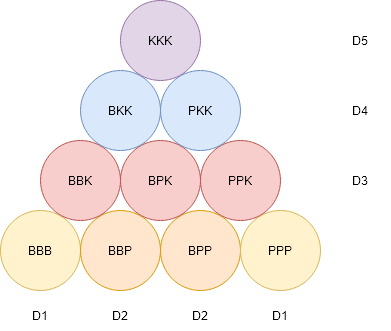

The diagram above was exported from draw.io. Its source (the exported page's mxGraphModel, read from the mxfile embedded in the PNG):
<mxGraphModel dx="1247" dy="1109" grid="1" gridSize="10" guides="1" tooltips="1" connect="1" arrows="1" fold="1" page="1" pageScale="1" pageWidth="827" pageHeight="1169" math="0" shadow="0">
  <root>
    <mxCell id="0" />
    <mxCell id="1" parent="0" />
    <mxCell id="yCNZR9oHKeZl5G7ujYNE-1" value="BBB" style="ellipse;whiteSpace=wrap;html=1;aspect=fixed;fillColor=#fff2cc;strokeColor=#d6b656;" vertex="1" parent="1">
      <mxGeometry x="130" y="440" width="80" height="80" as="geometry" />
    </mxCell>
    <mxCell id="yCNZR9oHKeZl5G7ujYNE-2" value="BBP" style="ellipse;whiteSpace=wrap;html=1;aspect=fixed;fillColor=#ffe6cc;strokeColor=#d79b00;" vertex="1" parent="1">
      <mxGeometry x="210" y="440" width="80" height="80" as="geometry" />
    </mxCell>
    <mxCell id="yCNZR9oHKeZl5G7ujYNE-3" value="BPP" style="ellipse;whiteSpace=wrap;html=1;aspect=fixed;fillColor=#ffe6cc;strokeColor=#d79b00;" vertex="1" parent="1">
      <mxGeometry x="290" y="440" width="80" height="80" as="geometry" />
    </mxCell>
    <mxCell id="yCNZR9oHKeZl5G7ujYNE-4" value="PPP" style="ellipse;whiteSpace=wrap;html=1;aspect=fixed;fillColor=#fff2cc;strokeColor=#d6b656;" vertex="1" parent="1">
      <mxGeometry x="370" y="440" width="80" height="80" as="geometry" />
    </mxCell>
    <mxCell id="yCNZR9oHKeZl5G7ujYNE-5" value="BBK" style="ellipse;whiteSpace=wrap;html=1;aspect=fixed;fillColor=#f8cecc;strokeColor=#b85450;" vertex="1" parent="1">
      <mxGeometry x="170" y="370" width="80" height="80" as="geometry" />
    </mxCell>
    <mxCell id="yCNZR9oHKeZl5G7ujYNE-6" value="BPK" style="ellipse;whiteSpace=wrap;html=1;aspect=fixed;fillColor=#f8cecc;strokeColor=#b85450;" vertex="1" parent="1">
      <mxGeometry x="250" y="370" width="80" height="80" as="geometry" />
    </mxCell>
    <mxCell id="yCNZR9oHKeZl5G7ujYNE-7" value="PPK" style="ellipse;whiteSpace=wrap;html=1;aspect=fixed;fillColor=#f8cecc;strokeColor=#b85450;" vertex="1" parent="1">
      <mxGeometry x="330" y="370" width="80" height="80" as="geometry" />
    </mxCell>
    <mxCell id="yCNZR9oHKeZl5G7ujYNE-8" value="BKK" style="ellipse;whiteSpace=wrap;html=1;aspect=fixed;fillColor=#dae8fc;strokeColor=#6c8ebf;" vertex="1" parent="1">
      <mxGeometry x="210" y="300" width="80" height="80" as="geometry" />
    </mxCell>
    <mxCell id="yCNZR9oHKeZl5G7ujYNE-9" value="PKK" style="ellipse;whiteSpace=wrap;html=1;aspect=fixed;fillColor=#dae8fc;strokeColor=#6c8ebf;" vertex="1" parent="1">
      <mxGeometry x="290" y="300" width="80" height="80" as="geometry" />
    </mxCell>
    <mxCell id="yCNZR9oHKeZl5G7ujYNE-10" value="KKK" style="ellipse;whiteSpace=wrap;html=1;aspect=fixed;fillColor=#e1d5e7;strokeColor=#9673a6;" vertex="1" parent="1">
      <mxGeometry x="250" y="230" width="80" height="80" as="geometry" />
    </mxCell>
    <mxCell id="yCNZR9oHKeZl5G7ujYNE-11" value="D1" style="text;html=1;strokeColor=none;fillColor=none;align=center;verticalAlign=middle;whiteSpace=wrap;rounded=0;" vertex="1" parent="1">
      <mxGeometry x="140" y="530" width="60" height="30" as="geometry" />
    </mxCell>
    <mxCell id="yCNZR9oHKeZl5G7ujYNE-12" value="D1" style="text;html=1;strokeColor=none;fillColor=none;align=center;verticalAlign=middle;whiteSpace=wrap;rounded=0;" vertex="1" parent="1">
      <mxGeometry x="380" y="530" width="60" height="30" as="geometry" />
    </mxCell>
    <mxCell id="yCNZR9oHKeZl5G7ujYNE-13" value="D2" style="text;html=1;strokeColor=none;fillColor=none;align=center;verticalAlign=middle;whiteSpace=wrap;rounded=0;" vertex="1" parent="1">
      <mxGeometry x="220" y="530" width="60" height="30" as="geometry" />
    </mxCell>
    <mxCell id="yCNZR9oHKeZl5G7ujYNE-14" value="&lt;div&gt;D2&lt;/div&gt;" style="text;html=1;strokeColor=none;fillColor=none;align=center;verticalAlign=middle;whiteSpace=wrap;rounded=0;" vertex="1" parent="1">
      <mxGeometry x="300" y="530" width="60" height="30" as="geometry" />
    </mxCell>
    <mxCell id="yCNZR9oHKeZl5G7ujYNE-15" value="D3" style="text;html=1;strokeColor=none;fillColor=none;align=center;verticalAlign=middle;whiteSpace=wrap;rounded=0;" vertex="1" parent="1">
      <mxGeometry x="460" y="395" width="60" height="30" as="geometry" />
    </mxCell>
    <mxCell id="yCNZR9oHKeZl5G7ujYNE-16" value="D4" style="text;html=1;strokeColor=none;fillColor=none;align=center;verticalAlign=middle;whiteSpace=wrap;rounded=0;" vertex="1" parent="1">
      <mxGeometry x="460" y="325" width="60" height="30" as="geometry" />
    </mxCell>
    <mxCell id="yCNZR9oHKeZl5G7ujYNE-17" value="D5" style="text;html=1;strokeColor=none;fillColor=none;align=center;verticalAlign=middle;whiteSpace=wrap;rounded=0;" vertex="1" parent="1">
      <mxGeometry x="460" y="255" width="60" height="30" as="geometry" />
    </mxCell>
  </root>
</mxGraphModel>